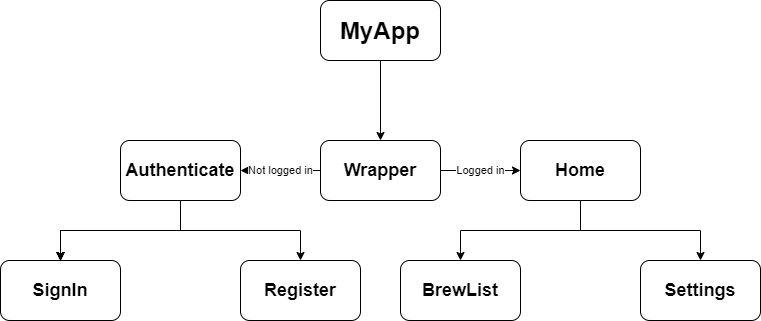

The diagram above was exported from draw.io. Its source (the exported page's mxGraphModel, read from the mxfile embedded in the PNG):
<mxGraphModel dx="1422" dy="762" grid="1" gridSize="10" guides="1" tooltips="1" connect="1" arrows="1" fold="1" page="1" pageScale="1" pageWidth="827" pageHeight="1169" math="0" shadow="0">
  <root>
    <mxCell id="0" />
    <mxCell id="1" parent="0" />
    <mxCell id="nPKJX6WX_airTL2i44Yp-6" value="" style="edgeStyle=orthogonalEdgeStyle;rounded=0;orthogonalLoop=1;jettySize=auto;html=1;" edge="1" parent="1" source="nPKJX6WX_airTL2i44Yp-4" target="nPKJX6WX_airTL2i44Yp-5">
      <mxGeometry relative="1" as="geometry" />
    </mxCell>
    <mxCell id="nPKJX6WX_airTL2i44Yp-4" value="&lt;h1&gt;MyApp&lt;/h1&gt;" style="rounded=1;whiteSpace=wrap;html=1;" vertex="1" parent="1">
      <mxGeometry x="370" y="10" width="120" height="60" as="geometry" />
    </mxCell>
    <mxCell id="nPKJX6WX_airTL2i44Yp-8" value="Not logged in" style="edgeStyle=orthogonalEdgeStyle;rounded=0;orthogonalLoop=1;jettySize=auto;html=1;" edge="1" parent="1" source="nPKJX6WX_airTL2i44Yp-5" target="nPKJX6WX_airTL2i44Yp-7">
      <mxGeometry relative="1" as="geometry" />
    </mxCell>
    <mxCell id="nPKJX6WX_airTL2i44Yp-10" value="Logged in" style="edgeStyle=orthogonalEdgeStyle;rounded=0;orthogonalLoop=1;jettySize=auto;html=1;" edge="1" parent="1" source="nPKJX6WX_airTL2i44Yp-5" target="nPKJX6WX_airTL2i44Yp-9">
      <mxGeometry relative="1" as="geometry" />
    </mxCell>
    <mxCell id="nPKJX6WX_airTL2i44Yp-5" value="&lt;h2&gt;Wrapper&lt;/h2&gt;" style="whiteSpace=wrap;html=1;rounded=1;" vertex="1" parent="1">
      <mxGeometry x="370" y="150" width="120" height="60" as="geometry" />
    </mxCell>
    <mxCell id="nPKJX6WX_airTL2i44Yp-16" value="" style="edgeStyle=orthogonalEdgeStyle;rounded=0;orthogonalLoop=1;jettySize=auto;html=1;" edge="1" parent="1" source="nPKJX6WX_airTL2i44Yp-7" target="nPKJX6WX_airTL2i44Yp-15">
      <mxGeometry relative="1" as="geometry" />
    </mxCell>
    <mxCell id="nPKJX6WX_airTL2i44Yp-17" value="" style="edgeStyle=orthogonalEdgeStyle;rounded=0;orthogonalLoop=1;jettySize=auto;html=1;" edge="1" parent="1" source="nPKJX6WX_airTL2i44Yp-7" target="nPKJX6WX_airTL2i44Yp-15">
      <mxGeometry relative="1" as="geometry" />
    </mxCell>
    <mxCell id="nPKJX6WX_airTL2i44Yp-19" value="" style="edgeStyle=orthogonalEdgeStyle;rounded=0;orthogonalLoop=1;jettySize=auto;html=1;" edge="1" parent="1" source="nPKJX6WX_airTL2i44Yp-7" target="nPKJX6WX_airTL2i44Yp-15">
      <mxGeometry relative="1" as="geometry" />
    </mxCell>
    <mxCell id="nPKJX6WX_airTL2i44Yp-20" value="" style="edgeStyle=orthogonalEdgeStyle;rounded=0;orthogonalLoop=1;jettySize=auto;html=1;" edge="1" parent="1" source="nPKJX6WX_airTL2i44Yp-7" target="nPKJX6WX_airTL2i44Yp-15">
      <mxGeometry relative="1" as="geometry" />
    </mxCell>
    <mxCell id="nPKJX6WX_airTL2i44Yp-21" value="" style="edgeStyle=orthogonalEdgeStyle;rounded=0;orthogonalLoop=1;jettySize=auto;html=1;" edge="1" parent="1" source="nPKJX6WX_airTL2i44Yp-7" target="nPKJX6WX_airTL2i44Yp-15">
      <mxGeometry relative="1" as="geometry" />
    </mxCell>
    <mxCell id="nPKJX6WX_airTL2i44Yp-22" value="" style="edgeStyle=orthogonalEdgeStyle;rounded=0;orthogonalLoop=1;jettySize=auto;html=1;" edge="1" parent="1" source="nPKJX6WX_airTL2i44Yp-7" target="nPKJX6WX_airTL2i44Yp-15">
      <mxGeometry relative="1" as="geometry" />
    </mxCell>
    <mxCell id="nPKJX6WX_airTL2i44Yp-23" style="edgeStyle=orthogonalEdgeStyle;rounded=0;orthogonalLoop=1;jettySize=auto;html=1;entryX=0.5;entryY=0;entryDx=0;entryDy=0;" edge="1" parent="1" source="nPKJX6WX_airTL2i44Yp-7" target="nPKJX6WX_airTL2i44Yp-24">
      <mxGeometry relative="1" as="geometry">
        <mxPoint x="280" y="270" as="targetPoint" />
      </mxGeometry>
    </mxCell>
    <mxCell id="nPKJX6WX_airTL2i44Yp-7" value="&lt;h2&gt;Authenticate&lt;/h2&gt;" style="whiteSpace=wrap;html=1;rounded=1;" vertex="1" parent="1">
      <mxGeometry x="170" y="150" width="120" height="60" as="geometry" />
    </mxCell>
    <mxCell id="nPKJX6WX_airTL2i44Yp-12" value="" style="edgeStyle=orthogonalEdgeStyle;rounded=0;orthogonalLoop=1;jettySize=auto;html=1;" edge="1" parent="1" source="nPKJX6WX_airTL2i44Yp-9" target="nPKJX6WX_airTL2i44Yp-11">
      <mxGeometry relative="1" as="geometry" />
    </mxCell>
    <mxCell id="nPKJX6WX_airTL2i44Yp-14" value="" style="edgeStyle=orthogonalEdgeStyle;rounded=0;orthogonalLoop=1;jettySize=auto;html=1;" edge="1" parent="1" source="nPKJX6WX_airTL2i44Yp-9" target="nPKJX6WX_airTL2i44Yp-13">
      <mxGeometry relative="1" as="geometry" />
    </mxCell>
    <mxCell id="nPKJX6WX_airTL2i44Yp-9" value="&lt;h2&gt;Home&lt;/h2&gt;" style="whiteSpace=wrap;html=1;rounded=1;" vertex="1" parent="1">
      <mxGeometry x="570" y="150" width="120" height="60" as="geometry" />
    </mxCell>
    <mxCell id="nPKJX6WX_airTL2i44Yp-11" value="&lt;h2&gt;BrewList&lt;/h2&gt;" style="whiteSpace=wrap;html=1;rounded=1;" vertex="1" parent="1">
      <mxGeometry x="450" y="270" width="120" height="60" as="geometry" />
    </mxCell>
    <mxCell id="nPKJX6WX_airTL2i44Yp-13" value="&lt;h2&gt;Settings&lt;/h2&gt;" style="whiteSpace=wrap;html=1;rounded=1;" vertex="1" parent="1">
      <mxGeometry x="690" y="270" width="120" height="60" as="geometry" />
    </mxCell>
    <mxCell id="nPKJX6WX_airTL2i44Yp-15" value="&lt;h2&gt;SignIn&lt;/h2&gt;" style="whiteSpace=wrap;html=1;rounded=1;" vertex="1" parent="1">
      <mxGeometry x="50" y="270" width="120" height="60" as="geometry" />
    </mxCell>
    <mxCell id="nPKJX6WX_airTL2i44Yp-24" value="&lt;h2&gt;Register&lt;/h2&gt;" style="whiteSpace=wrap;html=1;rounded=1;" vertex="1" parent="1">
      <mxGeometry x="290" y="270" width="120" height="60" as="geometry" />
    </mxCell>
  </root>
</mxGraphModel>